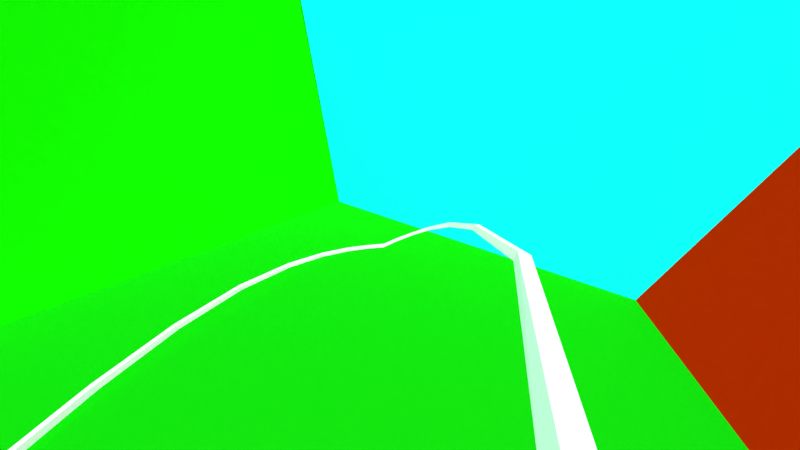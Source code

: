 # Source: rollercoaster22_b.blend  (saved by Blender 2.76.0; exported with 4.5.12 LTS)
import bpy
from mathutils import Matrix  # noqa: F401  (used for matrix-valued properties, if any)

bpy.ops.wm.read_factory_settings(use_empty=True)
scene = bpy.context.scene
scene.name = 'Scene'

# ---- collections
col_collection_1 = bpy.data.collections.new('Collection 1'); scene.collection.children.link(col_collection_1)
col_new = bpy.data.collections.new('new')  # instanced only; not linked into the scene

# ---- materials (node trees are filled in below, after node groups)
mat_material_001 = bpy.data.materials.new('Material.001')
mat_material_001.alpha_threshold = 0.0
mat_material_001.diffuse_color = (0.8, 0.6137, 0.03628, 1.0)
mat_material_001.roughness = 0.5
mat_material_002 = bpy.data.materials.new('Material.002')
mat_material_002.alpha_threshold = 0.0
mat_material_002.diffuse_color = (0.006683, 0.8, 0.0007019, 1.0)
mat_material_002.roughness = 0.5
mat_material_003 = bpy.data.materials.new('Material.003')
mat_material_003.alpha_threshold = 0.0
mat_material_003.diffuse_color = (0.009299, 0.007046, 0.8, 1.0)
mat_material_003.roughness = 0.5
mat_material_004 = bpy.data.materials.new('Material.004')
mat_material_004.alpha_threshold = 0.0
mat_material_004.diffuse_color = (0.003788, 0.8, 0.8, 1.0)
mat_material_004.roughness = 0.5
mat_material_005 = bpy.data.materials.new('Material.005')
mat_material_005.alpha_threshold = 0.0
mat_material_005.diffuse_color = (0.8, 0.01972, 0.0, 1.0)
mat_material_005.roughness = 0.5
mat_material_006 = bpy.data.materials.new('Material.006')
mat_material_006.alpha_threshold = 0.0
mat_material_006.diffuse_color = (0.7292, 0.00857, 0.8, 1.0)
mat_material_006.roughness = 0.5
mat_boden = bpy.data.materials.new('Boden')
mat_boden.alpha_threshold = 0.0
mat_boden.diffuse_color = (0.004443, 0.477, 0.003188, 1.0)
mat_boden.roughness = 0.5

# ---- material node trees

# ---- world
world_world = bpy.data.worlds.new('World'); scene.world = world_world
world_world.color = (0.05088, 0.05088, 0.05088)
world_world.use_sun_shadow = False
world_world.sun_shadow_jitter_overblur = 0.0
world_world.cycles.sampling_method = 'MANUAL'
world_world.cycles.sample_map_resolution = 256

# ---- cameras
cam_camera = bpy.data.cameras.new('Camera')
cam_camera.clip_end = 100.0
cam_camera.lens = 6.44
cam_camera.sensor_width = 32.0
cam_camera.sensor_height = 18.0
cam_camera.ortho_scale = 7.314
cam_camera.dof.focus_distance = 0.0

# ---- lights
light_lamp = bpy.data.lights.new('Lamp', 'SUN')
light_lamp.transmission_factor = 0.0
light_lamp.cutoff_distance = 30.0
light_lamp.use_shadow = False
light_lamp.angle = 2.747
light_lamp.energy = 5.0
light_lamp.shadow_buffer_clip_start = 1.001
light_lamp.shadow_soft_size = 5.0
light_lamp.shadow_cascade_max_distance = 1000.0
light_lamp.cycles.use_multiple_importance_sampling = False

# ---- meshes
me_plane_001 = bpy.data.meshes.new('Plane.001')
me_plane_001.from_pydata([(-1.0, -1.0, 0.0), (1.0, -1.0, 0.0), (-1.0, 1.0, 0.0), (1.0, 1.0, 0.0)], [], [(0, 1, 3, 2)])
me_plane_001.materials.append(mat_material_001)
me_plane_001.use_remesh_preserve_volume = False
me_plane_001.use_remesh_preserve_attributes = False
me_plane_001.use_mirror_vertex_groups = False
me_plane_001.update()
me_plane_004 = bpy.data.meshes.new('Plane.004')
me_plane_004.from_pydata([(-1.0, -1.0, 0.0), (1.0, -1.0, 0.0), (-1.0, 1.0, 0.0), (1.0, 1.0, 0.0)], [], [(0, 1, 3, 2)])
me_plane_004.materials.append(mat_material_002)
me_plane_004.use_remesh_preserve_volume = False
me_plane_004.use_remesh_preserve_attributes = False
me_plane_004.use_mirror_vertex_groups = False
me_plane_004.update()
me_plane_003 = bpy.data.meshes.new('Plane.003')
me_plane_003.from_pydata([(-1.0, -1.0, 0.0), (1.0, -1.0, 0.0), (-1.0, 1.0, 0.0), (1.0, 1.0, 0.0)], [], [(0, 1, 3, 2)])
me_plane_003.materials.append(mat_material_003)
me_plane_003.use_remesh_preserve_volume = False
me_plane_003.use_remesh_preserve_attributes = False
me_plane_003.use_mirror_vertex_groups = False
me_plane_003.update()
me_plane_002 = bpy.data.meshes.new('Plane.002')
me_plane_002.from_pydata([(-1.0, -1.0, 0.0), (1.0, -1.0, 0.0), (-1.0, 1.0, 0.0), (1.0, 1.0, 0.0)], [], [(0, 1, 3, 2)])
me_plane_002.materials.append(mat_material_004)
me_plane_002.use_remesh_preserve_volume = False
me_plane_002.use_remesh_preserve_attributes = False
me_plane_002.use_mirror_vertex_groups = False
me_plane_002.update()
me_plane_005 = bpy.data.meshes.new('Plane.005')
me_plane_005.from_pydata([(-1.0, -1.0, 0.0), (1.0, -1.0, 0.0), (-1.0, 1.0, 0.0), (1.0, 1.0, 0.0)], [], [(0, 1, 3, 2)])
me_plane_005.materials.append(mat_material_005)
me_plane_005.use_remesh_preserve_volume = False
me_plane_005.use_remesh_preserve_attributes = False
me_plane_005.use_mirror_vertex_groups = False
me_plane_005.update()
me_plane_006 = bpy.data.meshes.new('Plane.006')
me_plane_006.from_pydata([(-1.0, -1.0, 0.0), (1.0, -1.0, 0.0), (-1.0, 1.0, 0.0), (1.0, 1.0, 0.0)], [], [(0, 1, 3, 2)])
me_plane_006.materials.append(mat_material_006)
me_plane_006.use_remesh_preserve_volume = False
me_plane_006.use_remesh_preserve_attributes = False
me_plane_006.use_mirror_vertex_groups = False
me_plane_006.update()
me_cube_002 = bpy.data.meshes.new('Cube.002')
me_cube_002.from_pydata([(-1.411, -0.2397, 7.718), (-1.38, 1.655, 7.726), (-1.391, -0.2551, 5.812), (-1.36, 1.64, 5.819), (1.059, -1.615, 8.608), (1.055, 0.2982, 8.607), (1.056, -1.616, 6.694), (1.052, 0.297, 6.694), (3.445, 2.265, 7.33), (3.46, 0.3601, 5.413), (3.484, 0.3806, 7.316), (3.421, 2.245, 5.427), (5.429, 6.659, 3.151), (5.535, 4.89, 4.992), (5.46, 6.696, 5.045), (5.503, 4.852, 3.097), (7.161, 11.27, 2.963), (7.047, 12.92, 3.066), (7.134, 11.26, 1.063), (7.019, 12.9, 1.166), (8.243, 18.3, 2.218), (8.081, 19.63, 2.35), (8.233, 18.41, 0.3095), (8.071, 19.73, 0.4415), (8.741, 24.02, 2.877), (8.756, 24.43, 1.013), (8.55, 25.22, 1.071), (8.536, 24.81, 2.935), (9.021, 29.01, 4.779), (9.044, 29.83, 3.059), (8.819, 30.02, 2.941), (8.797, 29.2, 4.662), (9.775, 36.92, 9.545), (9.76, 37.99, 7.962), (9.555, 36.47, 9.394), (9.54, 37.54, 7.811), (10.04, 48.96, 17.56), (9.856, 47.91, 17.33), (9.8, 48.97, 15.81), (9.987, 50.02, 16.04), (9.485, 63.03, 28.16), (9.344, 61.56, 27.89), (9.403, 63.88, 26.59), (9.262, 62.41, 26.32), (8.049, 75.12, 38.89), (8.055, 77.39, 37.42), (7.962, 75.66, 37.21), (8.142, 76.85, 39.1), (6.116, 89.3, 48.51), (5.992, 87.64, 46.65), (6.066, 87.44, 48.45), (6.042, 89.5, 46.71), (3.481, 97.91, 54.81), (3.456, 99.68, 52.77), (3.498, 99.81, 54.65), (3.439, 97.78, 52.94), (0.4384, 100.1, 56.82), (0.4439, 99.72, 54.94), (0.4454, 97.85, 55.32), (0.44, 98.22, 57.19), (-2.512, 97.7, 51.89), (-2.563, 97.76, 53.76), (-2.54, 95.86, 53.86), (-2.49, 95.8, 52.0), (-5.06, 86.78, 46.71), (-4.981, 87.06, 44.94), (-5.001, 84.94, 46.61), (-4.923, 85.21, 44.84), (-6.939, 73.95, 36.8), (-6.836, 72.27, 36.57), (-6.851, 74.57, 35.15), (-6.748, 72.88, 34.92), (-7.957, 58.53, 25.51), (-7.88, 59.44, 23.95), (-8.109, 59.93, 25.77), (-8.031, 60.83, 24.22), (-8.423, 47.15, 14.1), (-8.227, 46.22, 13.88), (-8.47, 46.07, 15.63), (-8.274, 45.15, 15.41), (-8.064, 35.88, 6.696), (-8.07, 34.85, 8.306), (-7.847, 34.54, 8.168), (-7.841, 35.58, 6.558), (-7.338, 27.8, 4.075), (-7.115, 28.12, 3.972), (-7.364, 28.53, 2.322), (-7.141, 28.85, 2.219), (-7.141, 22.95, 2.545), (-6.943, 23.87, 2.633), (-7.15, 23.28, 0.6621), (-6.952, 24.2, 0.7499), (-6.512, 16.82, 2.221), (-6.361, 18.24, 2.351), (-6.346, 18.3, 0.4429), (-6.497, 16.88, 0.3121), (-5.258, 9.759, 1.439), (-5.153, 11.45, 1.531), (-5.287, 9.786, 3.336), (-5.182, 11.48, 3.429), (-3.556, 3.775, 5.514), (-3.489, 5.603, 5.558), (-3.525, 3.741, 3.618), (-3.459, 5.569, 3.662)], [], [(7, 5, 4, 6), (5, 1, 0, 4), (0, 2, 6, 4), (17, 14, 13, 16), (23, 26, 25, 22), (37, 38, 35, 34), (43, 41, 40, 42), (69, 71, 70, 68), (72, 73, 71, 69), (85, 82, 81, 84), (3, 7, 6, 2), (101, 99, 98, 100), (0, 100, 102, 2), (2, 102, 103, 3), (3, 103, 101, 1), (1, 101, 100, 0), (5, 7, 3, 1), (7, 11, 9, 6), (11, 8, 10, 9), (8, 5, 4, 10), (4, 6, 9, 10), (8, 11, 7, 5), (11, 12, 15, 9), (12, 14, 13, 15), (14, 8, 10, 13), (10, 9, 15, 13), (14, 12, 11, 8), (12, 19, 18, 15), (19, 17, 16, 18), (13, 15, 18, 16), (17, 19, 12, 14), (19, 23, 22, 18), (23, 21, 20, 22), (21, 17, 16, 20), (16, 18, 22, 20), (21, 23, 19, 17), (26, 27, 24, 25), (27, 21, 20, 24), (20, 22, 25, 24), (27, 26, 23, 21), (26, 30, 29, 25), (30, 31, 28, 29), (31, 27, 24, 28), (24, 25, 29, 28), (31, 30, 26, 27), (30, 35, 33, 29), (35, 34, 32, 33), (34, 31, 28, 32), (28, 29, 33, 32), (34, 35, 30, 31), (35, 38, 39, 33), (38, 37, 36, 39), (37, 34, 32, 36), (32, 33, 39, 36), (38, 43, 42, 39), (41, 37, 36, 40), (36, 39, 42, 40), (41, 43, 38, 37), (43, 46, 45, 42), (46, 44, 47, 45), (44, 41, 40, 47), (40, 42, 45, 47), (44, 46, 43, 41), (46, 49, 51, 45), (49, 50, 48, 51), (50, 44, 47, 48), (47, 45, 51, 48), (50, 49, 46, 44), (49, 55, 53, 51), (55, 52, 54, 53), (52, 50, 48, 54), (48, 51, 53, 54), (52, 55, 49, 50), (55, 58, 57, 53), (58, 59, 56, 57), (59, 52, 54, 56), (54, 53, 57, 56), (59, 58, 55, 52), (58, 63, 60, 57), (63, 62, 61, 60), (62, 59, 56, 61), (56, 57, 60, 61), (62, 63, 58, 59), (63, 67, 65, 60), (67, 66, 64, 65), (66, 62, 61, 64), (61, 60, 65, 64), (66, 67, 63, 62), (67, 71, 70, 65), (69, 66, 64, 68), (64, 65, 70, 68), (69, 71, 67, 66), (71, 73, 75, 70), (73, 72, 74, 75), (72, 69, 68, 74), (68, 70, 75, 74), (73, 77, 76, 75), (77, 79, 78, 76), (79, 72, 74, 78), (74, 75, 76, 78), (79, 77, 73, 72), (77, 83, 80, 76), (83, 82, 81, 80), (82, 79, 78, 81), (78, 76, 80, 81), (82, 83, 77, 79), (83, 87, 86, 80), (87, 85, 84, 86), (81, 80, 86, 84), (85, 87, 83, 82), (87, 91, 90, 86), (91, 89, 88, 90), (89, 85, 84, 88), (84, 86, 90, 88), (89, 91, 87, 85), (91, 94, 95, 90), (94, 93, 92, 95), (93, 89, 88, 92), (88, 90, 95, 92), (93, 94, 91, 89), (94, 97, 96, 95), (97, 99, 98, 96), (99, 93, 92, 98), (92, 95, 96, 98), (99, 97, 94, 93), (97, 103, 102, 96), (98, 96, 102, 100), (101, 103, 97, 99)])
me_cube_002.use_remesh_preserve_volume = False
me_cube_002.use_remesh_preserve_attributes = False
me_cube_002.use_mirror_vertex_groups = False
me_cube_002.update()
me_plane = bpy.data.meshes.new('Plane')
me_plane.from_pydata([(-1.0, -1.0, 0.0), (1.0, -1.0, 0.0), (-1.0, 1.0, 0.0), (1.0, 1.0, 0.0)], [], [(0, 1, 3, 2)])
me_plane.materials.append(mat_boden)
me_plane.use_remesh_preserve_volume = False
me_plane.use_remesh_preserve_attributes = False
me_plane.use_mirror_vertex_groups = False
me_plane.update()

# ---- curves / text
cu_beziercircle = bpy.data.curves.new('BezierCircle', 'CURVE')
cu_beziercircle.dimensions = '3D'
_sp = cu_beziercircle.splines.new('BEZIER'); _sp.bezier_points.add(3)
_sp.bezier_points.foreach_set('co', [-1.507, 0.0, 0.3229, 0.0, 1.0, 1.087, 1.515, 0.0, 0.3237, 0.0, -1.0, 0.1402])
_sp.bezier_points.foreach_set('handle_left', [-1.496, -0.5397, -0.2059, -0.7729, 0.9286, 1.081, 1.379, 0.6977, 0.7947, 0.7114, -1.0, 0.1015])
_sp.bezier_points.foreach_set('handle_right', [-1.516, 0.417, 0.7315, 0.7783, 1.072, 1.094, 1.629, -0.5829, -0.06973, -0.7124, -1.0, 0.179])
for _p, _l, _r in zip(_sp.bezier_points, ['ALIGNED', 'ALIGNED', 'ALIGNED', 'ALIGNED'], ['ALIGNED', 'ALIGNED', 'ALIGNED', 'ALIGNED']): _p.handle_left_type = _l; _p.handle_right_type = _r
_sp.bezier_points.foreach_set('tilt', [0.0, -1.112, 0.0, 0.0])
_sp.order_u = 0
_sp.order_v = 0
_sp.use_cyclic_u = True
cu_beziercircle.use_path = True
cu_beziercircle.use_path_clamp = True
cu_beziercircle.bevel_resolution = 0
cu_beziercircle.eval_time = 1.708
cu_beziercircle.fill_mode = 'HALF'

# ---- objects
ob_camera_001 = bpy.data.objects.new('Camera.001', cam_camera)
ob_plane = bpy.data.objects.new('Plane', me_plane_001)
ob_plane_003 = bpy.data.objects.new('Plane.003', me_plane_004)
ob_plane_002 = bpy.data.objects.new('Plane.002', me_plane_003)
ob_plane_001 = bpy.data.objects.new('Plane.001', me_plane_002)
ob_plane_004 = bpy.data.objects.new('Plane.004', me_plane_005)
ob_plane_005 = bpy.data.objects.new('Plane.005', me_plane_006)
ob_bezier = bpy.data.objects.new('Bezier', cu_beziercircle)
ob_train = bpy.data.objects.new('Train', None)
ob_camera = bpy.data.objects.new('Camera', cam_camera)
ob_traxx = bpy.data.objects.new('Traxx', me_cube_002)
ob_boden = bpy.data.objects.new('Boden', me_plane)
ob_lamp = bpy.data.objects.new('Lamp', light_lamp)

# ---- transforms, parenting, visibility, modifiers, constraints
ob_camera_001.location = (0.1047, 4.115, 6.544)
ob_camera_001.rotation_euler = (1.072, 0.0, 2.196)
ob_camera_001.lock_rotation = (False, True, False)
ob_camera_001.lineart.crease_threshold = 0.0
ob_plane.location = (-10.11, -0.09613, 5.246)
ob_plane.rotation_euler = (0.0, 1.571, 0.0)
ob_plane.scale = (11.85, 11.85, 11.85)
ob_plane.hide_viewport = True
ob_plane.hide_render = True
ob_plane.lineart.crease_threshold = 0.0
ob_plane_003.parent = ob_plane
ob_plane_003.matrix_parent_inverse = Matrix(((-3.688e-09, 0.0, -0.08438, 0.4427), (0.0, 0.08438, 0.0, 0.008112), (0.08438, 0.0, -3.688e-09, 0.8531), (0.0, 0.0, 0.0, 1.0)))
ob_plane_003.location = (1.026, -11.21, 5.246)
ob_plane_003.rotation_euler = (0.0, 1.571, -1.496)
ob_plane_003.scale = (11.85, 11.85, 11.85)
ob_plane_003.hide_viewport = True
ob_plane_003.lineart.crease_threshold = 0.0
ob_plane_002.parent = ob_plane
ob_plane_002.matrix_parent_inverse = Matrix(((-3.688e-09, 0.0, -0.08438, 0.4427), (0.0, 0.08438, 0.0, 0.008112), (0.08438, 0.0, -3.688e-09, 0.8531), (0.0, 0.0, 0.0, 1.0)))
ob_plane_002.location = (11.39, -0.09613, 5.246)
ob_plane_002.rotation_euler = (0.0, 1.571, 0.0)
ob_plane_002.scale = (11.85, 11.85, 11.85)
ob_plane_002.hide_viewport = True
ob_plane_002.lineart.crease_threshold = 0.0
ob_plane_001.parent = ob_plane
ob_plane_001.matrix_parent_inverse = Matrix(((-3.688e-09, 0.0, -0.08438, 0.4427), (0.0, 0.08438, 0.0, 0.008112), (0.08438, 0.0, -3.688e-09, 0.8531), (0.0, 0.0, 0.0, 1.0)))
ob_plane_001.location = (-10.11, -0.09613, 5.246)
ob_plane_001.rotation_euler = (0.0, 1.571, 0.0)
ob_plane_001.scale = (11.85, 11.85, 11.85)
ob_plane_001.hide_viewport = True
ob_plane_001.lineart.crease_threshold = 0.0
ob_plane_004.parent = ob_plane_001
ob_plane_004.matrix_parent_inverse = Matrix(((-3.688e-09, 0.0, -0.08438, 0.4427), (0.0, 0.08438, 0.0, 0.008112), (0.08438, 0.0, -3.688e-09, 0.8531), (0.0, 0.0, 0.0, 1.0)))
ob_plane_004.location = (1.026, 10.87, 5.246)
ob_plane_004.rotation_euler = (0.0, 1.571, -1.496)
ob_plane_004.scale = (11.85, 11.85, 11.85)
ob_plane_004.lineart.crease_threshold = 0.0
ob_plane_005.parent = ob_plane_004
ob_plane_005.matrix_parent_inverse = Matrix(((-2.765e-10, 3.678e-09, -0.08438, 0.4427), (0.08414, 0.006327, 1.874e-17, -0.155), (0.006327, -0.08414, -3.688e-09, 0.9079), (0.0, 0.0, 0.0, 1.0)))
ob_plane_005.location = (0.7843, -0.09613, 16.89)
ob_plane_005.scale = (11.85, 11.85, 11.85)
ob_plane_005.lineart.crease_threshold = 0.0
ob_bezier.location = (0.0, 0.0, 0.0)
ob_bezier.scale = (4.693, 4.693, 4.693)
ob_bezier.lineart.crease_threshold = 0.0
ob_train.location = (0.05593, 0.05584, 0.0708)
ob_train.rotation_euler = (0.0, 0.0, 1.571)
ob_train.scale = (0.1769, 0.1769, 0.1769)
ob_train.empty_image_offset = (0.0, 0.0)
ob_train.show_instancer_for_render = False
ob_train.instance_type = 'COLLECTION'
ob_train.lineart.crease_threshold = 0.0
_c = ob_train.constraints.new('FOLLOW_PATH'); _c.name = 'Follow Path'
_c.target = ob_bezier
_c.forward_axis = 'TRACK_NEGATIVE_X'
_c.use_curve_follow = True
ob_camera.parent = ob_train
ob_camera.matrix_parent_inverse = Matrix(((0.01572, 5.652, 0.01724, 25.03), (-5.648, 0.01506, 0.2131, 1.414), (0.2131, -0.01782, 5.648, -5.678), (0.0, 0.0, 0.0, 1.0)))
ob_camera.location = (-1.095, -4.357, 1.524)
ob_camera.rotation_euler = (1.036, 0.009072, 1.349)
ob_camera.lock_rotations_4d = False
ob_camera.empty_display_type = 'ARROWS'
ob_camera.color = (0.0, 0.0, 0.0, 0.0)
ob_camera.display_type = 'WIRE'
ob_camera.lineart.crease_threshold = 0.0
ob_traxx.location = (-0.6097, -4.444, -3.65e-05)
ob_traxx.scale = (0.783, 0.09255, 0.09255)
ob_traxx.lineart.crease_threshold = 0.0
ob_boden.location = (0.0, 0.0, 0.0)
ob_boden.scale = (13.97, 13.97, 13.97)
ob_boden.lineart.crease_threshold = 0.0
ob_lamp.location = (4.076, 1.005, 5.904)
ob_lamp.rotation_euler = (0.6503, 0.05522, 1.866)
ob_lamp.lock_rotations_4d = False
ob_lamp.empty_display_type = 'ARROWS'
ob_lamp.color = (0.0, 0.0, 0.0, 0.0)
ob_lamp.lineart.crease_threshold = 0.0
ob_train.instance_collection = col_new

# ---- collection membership
col_collection_1.objects.link(ob_camera_001)
col_collection_1.objects.link(ob_plane)
col_collection_1.objects.link(ob_plane_003)
col_collection_1.objects.link(ob_plane_002)
col_collection_1.objects.link(ob_plane_001)
col_collection_1.objects.link(ob_plane_004)
col_collection_1.objects.link(ob_plane_005)
col_collection_1.objects.link(ob_bezier)
col_collection_1.objects.link(ob_train)
col_collection_1.objects.link(ob_camera)
col_collection_1.objects.link(ob_traxx)
col_collection_1.objects.link(ob_boden)
col_collection_1.objects.link(ob_lamp)

# ---- scene / render settings (as saved in the file)
scene.camera = ob_camera_001
scene.frame_start = 0; scene.frame_end = 250; scene.frame_set(28)
scene.render.engine = 'CYCLES'
scene.render.resolution_percentage = 55
scene.render.dither_intensity = 0.0
scene.render.use_placeholder = True
scene.cycles.use_denoising = False
scene.cycles.samples = 500
scene.cycles.sampling_pattern = 'TABULATED_SOBOL'
scene.cycles.light_sampling_threshold = 0.0
scene.cycles.use_adaptive_sampling = False
scene.cycles.use_light_tree = False
scene.cycles.blur_glossy = 0.0
scene.cycles.pixel_filter_type = 'GAUSSIAN'
scene.cycles.sample_clamp_indirect = 0.0
scene.view_settings.view_transform = 'Standard'
bpy.context.view_layer.update()

